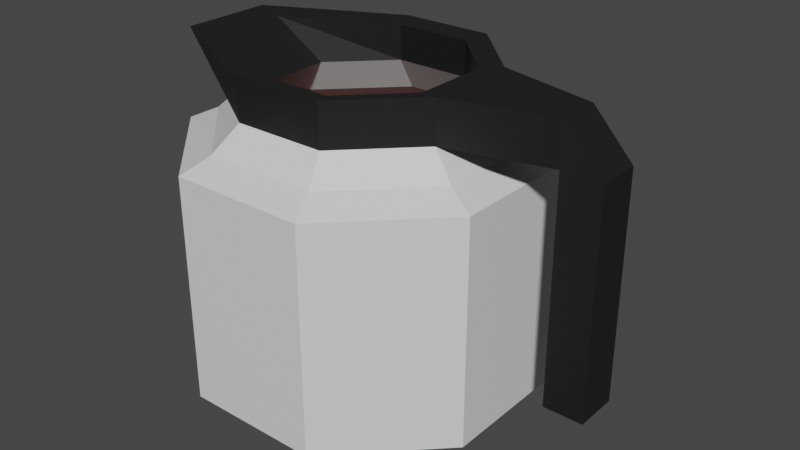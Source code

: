 # Source: coffee_pot.blend  (saved by Blender 2.82.7; exported with 4.5.12 LTS)
import bpy
from mathutils import Matrix  # noqa: F401  (used for matrix-valued properties, if any)

bpy.ops.wm.read_factory_settings(use_empty=True)
scene = bpy.context.scene
scene.name = 'Scene'

# ---- collections
col_collection = bpy.data.collections.new('Collection'); scene.collection.children.link(col_collection)

# ---- materials (node trees are filled in below, after node groups)
mat_rim = bpy.data.materials.new('Rim')
mat_rim.use_transparent_shadow = False
mat_glass = bpy.data.materials.new('Glass')
mat_glass.use_transparent_shadow = False
mat_coffee = bpy.data.materials.new('Coffee')
mat_coffee.use_transparent_shadow = False

# ---- material node trees
mat_rim.use_nodes = True; mat_rim.node_tree.nodes.clear()
_N = mat_rim.node_tree.nodes; _L = mat_rim.node_tree.links
n0 = _N.new('ShaderNodeOutputMaterial'); n0.name = 'Material Output'; n0.location = (300, 300)
n1 = _N.new('ShaderNodeBsdfPrincipled'); n1.name = 'Principled BSDF'; n1.location = (10, 300)
n1.distribution = 'GGX'
n1.subsurface_method = 'BURLEY'
n1.inputs[0].default_value = (0.01002, 0.01002, 0.01002, 1.0)
n1.inputs[3].default_value = 1.45
n1.inputs[27].default_value = (0.0, 0.0, 0.0, 1.0)
n1.inputs[28].default_value = 1.0
_L.new(n1.outputs[0], n0.inputs[0])
n0.is_active_output = True
mat_glass.use_nodes = True; mat_glass.node_tree.nodes.clear()
_N = mat_glass.node_tree.nodes; _L = mat_glass.node_tree.links
n0 = _N.new('ShaderNodeOutputMaterial'); n0.name = 'Material Output'; n0.location = (300, 300)
n1 = _N.new('ShaderNodeBsdfPrincipled'); n1.name = 'Principled BSDF'; n1.location = (10, 300)
n1.distribution = 'GGX'
n1.subsurface_method = 'BURLEY'
n1.inputs[2].default_value = 0.325
n1.inputs[3].default_value = 1.45
n1.inputs[13].default_value = 0.6417
n1.inputs[27].default_value = (0.0, 0.0, 0.0, 1.0)
n1.inputs[28].default_value = 1.0
_L.new(n1.outputs[0], n0.inputs[0])
n0.is_active_output = True
mat_coffee.use_nodes = True; mat_coffee.node_tree.nodes.clear()
_N = mat_coffee.node_tree.nodes; _L = mat_coffee.node_tree.links
n0 = _N.new('ShaderNodeOutputMaterial'); n0.name = 'Material Output'; n0.location = (300, 300)
n1 = _N.new('ShaderNodeBsdfPrincipled'); n1.name = 'Principled BSDF'; n1.location = (10, 300)
n1.distribution = 'GGX'
n1.subsurface_method = 'BURLEY'
n1.inputs[0].default_value = (0.03741, 0.006051, 0.003569, 1.0)
n1.inputs[2].default_value = 1.0
n1.inputs[3].default_value = 1.45
n1.inputs[13].default_value = 0.6667
n1.inputs[27].default_value = (0.0, 0.0, 0.0, 1.0)
n1.inputs[28].default_value = 1.0
_L.new(n1.outputs[0], n0.inputs[0])
n0.is_active_output = True

# ---- world
world_world = bpy.data.worlds.new('World'); scene.world = world_world
world_world.use_nodes = True; world_world.node_tree.nodes.clear()
_N = world_world.node_tree.nodes; _L = world_world.node_tree.links
n0 = _N.new('ShaderNodeOutputWorld'); n0.name = 'World Output'; n0.location = (300, 300)
n1 = _N.new('ShaderNodeBackground'); n1.name = 'Background'; n1.location = (10, 300)
n1.inputs[0].default_value = (0.05088, 0.05088, 0.05088, 1.0)
_L.new(n1.outputs[0], n0.inputs[0])
n0.is_active_output = True
world_world.color = (0.05088, 0.05088, 0.05088)
world_world.use_sun_shadow = False
world_world.sun_shadow_jitter_overblur = 0.0

# ---- meshes
me_circle = bpy.data.meshes.new('Circle')
me_circle.from_pydata([(0.1889, -0.07826, 0.4543), (0.1889, 0.07826, 0.5255), (0.3593, 0.03663, 0.08067), (0.426, 0.03663, 0.08067), (0.426, -0.03663, 0.08067), (0.3593, -0.03663, 0.08067), (0.426, 0.03663, 0.4543), (0.426, -0.03663, 0.4543), (0.3593, -0.03663, 0.5255), (0.3593, 0.03663, 0.5255), (0.3593, -0.03663, 0.4543), (0.3593, 0.03663, 0.4543), (0.1889, -0.07826, 0.5255), (0.1889, 0.07826, 0.4543), (0.07605, 0.1836, 0.0), (2.337e-08, 3.972e-09, 0.0), (-0.1146, 0.2766, 0.01282), (-0.2766, 0.1146, 0.01282), (-0.2766, -0.1146, 0.01282), (-0.1146, -0.2766, 0.01282), (0.1146, -0.2766, 0.01282), (0.2766, -0.1146, 0.01282), (0.2766, 0.1146, 0.01282), (0.1889, -0.07826, 0.4543), (0.07826, -0.1889, 0.5255), (0.1146, 0.2766, 0.01282), (0.07826, 0.1889, 0.5255), (0.1889, 0.07826, 0.5255), (0.2766, -0.1146, 0.3907), (-0.3034, 0.07826, 0.5255), (-0.07826, 0.1889, 0.4543), (-0.07826, 0.1889, 0.5255), (-0.07826, -0.1889, 0.5255), (0.07826, -0.1889, 0.4543), (-0.07826, -0.1889, 0.4543), (0.07826, 0.1889, 0.4543), (-0.1889, -0.07826, 0.4543), (-0.1889, 0.07826, 0.4543), (-0.1146, 0.2766, 0.3907), (-0.2766, 0.1146, 0.3907), (-0.2766, -0.1146, 0.3907), (0.2766, 0.1146, 0.3907), (0.1146, 0.2766, 0.3907), (0.1889, -0.07826, 0.5255), (0.1889, 0.07826, 0.4543), (-0.3034, -0.07826, 0.5255), (-0.07605, 0.1836, 0.0), (-0.09541, 0.2303, 0.4136), (-0.1836, 0.07605, 0.0), (-0.1836, -0.07605, 0.0), (-0.07605, -0.1836, 0.0), (-0.2303, 0.09541, 0.4136), (0.07605, -0.1836, 0.0), (0.1836, -0.07605, 0.0), (0.1836, 0.07605, 0.0), (-0.2303, -0.09541, 0.4136), (0.2303, 0.09541, 0.4136), (0.09541, 0.2303, 0.4136), (-0.09541, -0.2303, 0.4136), (0.09541, -0.2303, 0.4136), (0.1146, -0.2766, 0.3907), (-0.1146, -0.2766, 0.3907), (0.2303, -0.09541, 0.4136), (0.1535, -0.06461, 0.4605), (0.06212, -0.156, 0.5193), (0.06212, 0.156, 0.5193), (0.1535, 0.06461, 0.5193), (-0.253, 0.06461, 0.5193), (-0.06711, 0.156, 0.4605), (-0.06711, 0.156, 0.5193), (-0.06711, -0.156, 0.5193), (0.06212, -0.156, 0.4605), (-0.06711, -0.156, 0.4605), (0.06212, 0.156, 0.4605), (-0.1585, -0.06461, 0.4605), (-0.1585, 0.06461, 0.4605), (0.1535, -0.06461, 0.5193), (0.1535, 0.06461, 0.4605), (-0.253, -0.06461, 0.5193), (0.06935, 0.1674, 0.01799), (-0.06935, 0.1674, 0.01799), (-0.08701, 0.2101, 0.3952), (-0.1674, 0.06935, 0.01799), (-0.1674, -0.06935, 0.01799), (-0.06935, -0.1674, 0.01799), (-0.2101, 0.08701, 0.3952), (0.06935, -0.1674, 0.01799), (0.1674, -0.06935, 0.01799), (0.1674, 0.06935, 0.01799), (-0.2101, -0.08701, 0.3952), (0.2101, 0.08701, 0.3952), (0.08701, 0.2101, 0.3952), (-0.08701, -0.2101, 0.3952), (0.08701, -0.2101, 0.3952), (0.2101, -0.08701, 0.3952), (2.235e-08, 0.0, 0.01799)], [], [(0, 13, 11, 10), (1, 12, 8, 9), (8, 10, 7), (11, 9, 6), (12, 0, 10, 8), (6, 7, 4, 3), (6, 9, 8, 7), (11, 6, 3, 2), (5, 2, 3, 4), (7, 10, 5, 4), (10, 11, 2, 5), (13, 1, 9, 11), (27, 43, 23, 44), (12, 1, 27, 43), (0, 12, 43, 23), (1, 13, 44, 27), (13, 0, 23, 44), (40, 55, 51, 39), (60, 59, 58, 61), (46, 15, 49, 48), (50, 49, 15, 52), (52, 15, 54, 53), (54, 15, 46, 14), (56, 44, 23, 62), (58, 34, 36, 55), (36, 45, 29, 37), (38, 47, 57, 42), (48, 17, 16, 46), (37, 29, 31, 30), (30, 31, 26, 35), (34, 32, 45, 36), (33, 24, 32, 34), (23, 43, 24, 33), (35, 26, 27, 44), (62, 23, 33, 59), (55, 36, 37, 51), (41, 42, 57, 56), (59, 33, 34, 58), (51, 37, 30, 47), (47, 30, 35, 57), (19, 61, 40, 18), (22, 41, 28, 21), (20, 60, 61, 19), (17, 39, 38, 16), (18, 40, 39, 17), (25, 42, 41, 22), (16, 38, 42, 25), (39, 51, 47, 38), (46, 16, 25, 14), (54, 22, 21, 53), (52, 20, 19, 50), (49, 18, 17, 48), (14, 25, 22, 54), (53, 21, 20, 52), (50, 19, 18, 49), (56, 57, 35, 44), (28, 62, 59, 60), (61, 58, 55, 40), (21, 28, 60, 20), (41, 56, 62, 28), (29, 45, 78, 67), (34, 72, 74, 36), (31, 29, 67, 69), (24, 43, 76, 64), (37, 36, 74, 75), (26, 31, 69, 65), (27, 26, 65, 66), (30, 37, 75, 68), (33, 23, 63, 71), (35, 30, 68, 73), (32, 24, 64, 70), (44, 35, 73, 77), (45, 32, 70, 78), (34, 33, 71, 72), (68, 69, 67, 75), (73, 65, 69, 68), (66, 65, 73, 77), (63, 76, 66, 77), (75, 67, 78, 74), (78, 70, 72, 74), (72, 70, 64, 71), (64, 76, 63, 71), (27, 66, 76, 43), (92, 89, 74, 72), (93, 86, 84, 92), (84, 83, 89, 92), (89, 83, 82, 85), (85, 82, 80, 81), (81, 80, 79, 91), (91, 79, 88, 90), (90, 88, 87, 94), (94, 87, 86, 93), (93, 71, 63, 94), (92, 72, 71, 93), (94, 63, 77, 90), (90, 77, 73, 91), (91, 73, 68, 81), (81, 68, 75, 85), (85, 75, 74, 89), (83, 95, 80, 82), (80, 95, 88, 79), (88, 95, 86, 87), (86, 95, 83, 84)])
me_circle.polygons.foreach_set('material_index', [0, 0, 0, 0, 0, 0, 0, 0, 0, 0, 0, 0, 0, 0, 0, 0, 0, 1, 1, 1, 1, 1, 1, 1, 1, 0, 1, 1, 0, 0, 0, 0, 0, 0, 1, 1, 1, 1, 1, 1, 1, 1, 1, 1, 1, 1, 1, 1, 1, 1, 1, 1, 1, 1, 1, 1, 1, 1, 1, 1, 0, 0, 0, 0, 0, 0, 0, 0, 0, 0, 0, 0, 0, 0, 0, 0, 0, 0, 0, 0, 0, 0, 0, 1, 1, 1, 1, 1, 1, 1, 1, 1, 1, 1, 1, 1, 1, 1, 1, 1, 1, 1, 1])
_uv = me_circle.uv_layers.new(name='UVMap')
_uv.uv.foreach_set('vector', [0.0, 0.0, 0.0, 0.0, 0.0, 0.0, 0.0, 0.0, 0.0, 0.0, 0.0, 0.0, 0.0, 0.0, 0.0, 0.0, 0.0, 0.0, 0.0, 0.0, 0.0, 0.0, 0.0, 0.0, 0.0, 0.0, 0.0, 0.0, 0.0, 0.0, 0.0, 0.0, 0.0, 0.0, 0.0, 0.0, 0.0, 0.0, 0.0, 0.0, 0.0, 0.0, 0.0, 0.0, 0.0, 0.0, 0.0, 0.0, 0.0, 0.0, 0.0, 0.0, 0.0, 0.0, 0.0, 0.0, 0.0, 0.0, 0.0, 0.0, 0.0, 0.0, 0.0, 0.0, 0.0, 0.0, 0.0, 0.0, 0.0, 0.0, 0.0, 0.0, 0.0, 0.0, 0.0, 0.0, 0.0, 0.0, 0.0, 0.0, 0.0, 0.0, 0.0, 0.0, 0.0, 0.0, 0.0, 0.0, 0.0, 0.0, 0.0, 0.0, 0.0, 0.0, 0.0, 0.0, 0.0, 0.0, 0.0, 0.0, 0.0, 0.0, 0.0, 0.0, 0.0, 0.0, 0.0, 0.0, 0.0, 0.0, 0.0, 0.0, 0.0, 0.0, 0.0, 0.0, 0.0, 0.0, 0.0, 0.0, 0.0, 0.0, 0.0, 0.0, 0.0, 0.0, 0.0, 0.0, 0.0, 0.0, 0.0, 0.0, 0.0, 0.0, 0.0, 0.0, 0.0, 0.0, 0.0, 0.0, 0.0, 0.0, 0.0, 0.0, 0.0, 0.0, 0.0, 0.0, 0.0, 0.0, 0.0, 0.0, 0.0, 0.0, 0.0, 0.0, 0.0, 0.0, 0.0, 0.0, 0.0, 0.0, 0.0, 0.0, 0.0, 0.0, 0.0, 0.0, 0.0, 0.0, 0.0, 0.0, 0.0, 0.0, 0.0, 0.0, 0.0, 0.0, 0.0, 0.0, 0.0, 0.0, 0.0, 0.0, 0.0, 0.0, 0.0, 0.0, 0.0, 0.0, 0.0, 0.0, 0.0, 0.0, 0.0, 0.0, 0.0, 0.0, 0.0, 0.0, 0.0, 0.0, 0.0, 0.0, 0.0, 0.0, 0.0, 0.0, 0.0, 0.0, 0.0, 0.0, 0.0, 0.0, 0.0, 0.0, 0.0, 0.0, 0.0, 0.0, 0.0, 0.0, 0.0, 0.0, 0.0, 0.0, 0.0, 0.0, 0.0, 0.0, 0.0, 0.0, 0.0, 0.0, 0.0, 0.0, 0.0, 0.0, 0.0, 0.0, 0.0, 0.0, 0.0, 0.0, 0.0, 0.0, 0.0, 0.0, 0.0, 0.0, 0.0, 0.0, 0.0, 0.0, 0.0, 0.0, 0.0, 0.0, 0.0, 0.0, 0.0, 0.0, 0.0, 0.0, 0.0, 0.0, 0.0, 0.0, 0.0, 0.0, 0.0, 0.0, 0.0, 0.0, 0.0, 0.0, 0.0, 0.0, 0.0, 0.0, 0.0, 0.0, 0.0, 0.0, 0.0, 0.0, 0.0, 0.0, 0.0, 0.0, 0.0, 0.0, 0.0, 0.0, 0.0, 0.0, 0.0, 0.0, 0.0, 0.0, 0.0, 0.0, 0.0, 0.0, 0.0, 0.0, 0.0, 0.0, 0.0, 0.0, 0.0, 0.0, 0.0, 0.0, 0.0, 0.0, 0.0, 0.0, 0.0, 0.0, 0.0, 0.0, 0.0, 0.0, 0.0, 0.0, 0.0, 0.0, 0.0, 0.0, 0.0, 0.0, 0.0, 0.0, 0.0, 0.0, 0.0, 0.0, 0.0, 0.0, 0.0, 0.0, 0.0, 0.0, 0.0, 0.0, 0.0, 0.0, 0.0, 0.0, 0.0, 0.0, 0.0, 0.0, 0.0, 0.0, 0.0, 0.0, 0.0, 0.0, 0.0, 0.0, 0.0, 0.0, 0.0, 0.0, 0.0, 0.0, 0.0, 0.0, 0.0, 0.0, 0.0, 0.0, 0.0, 0.0, 0.0, 0.0, 0.0, 0.0, 0.0, 0.0, 0.0, 0.0, 0.0, 0.0, 0.0, 0.0, 0.0, 0.0, 0.0, 0.0, 0.0, 0.0, 0.0, 0.0, 0.0, 0.0, 0.0, 0.0, 0.0, 0.0, 0.0, 0.0, 0.0, 0.0, 0.0, 0.0, 0.0, 0.0, 0.0, 0.0, 0.0, 0.0, 0.0, 0.0, 0.0, 0.0, 0.0, 0.0, 0.0, 0.0, 0.0, 0.0, 0.0, 0.0, 0.0, 0.0, 0.0, 0.0, 0.0, 0.0, 0.0, 0.0, 0.0, 0.0, 0.0, 0.0, 0.0, 0.0, 0.0, 0.0, 0.0, 0.0, 0.0, 0.0, 0.0, 0.0, 0.0, 0.0, 0.0, 0.0, 0.0, 0.0, 0.0, 0.0, 0.0, 0.0, 0.0, 0.0, 0.0, 0.0, 0.0, 0.0, 0.0, 0.0, 0.0, 0.0, 0.0, 0.0, 0.0, 0.0, 0.0, 0.0, 0.0, 0.0, 0.0, 0.0, 0.0, 0.0, 0.0, 0.0, 0.0, 0.0, 0.0, 0.0, 0.0, 0.0, 0.0, 0.0, 0.0, 0.0, 0.0, 0.0, 0.0, 0.0, 0.0, 0.0, 0.0, 0.0, 0.0, 0.0, 0.0, 0.0, 0.0, 0.0, 0.0, 0.0, 0.0, 0.0, 0.0, 0.0, 0.0, 0.0, 0.0, 0.0, 0.0, 0.0, 0.0, 0.0, 0.0, 0.0, 0.0, 0.0, 0.0, 0.0, 0.0, 0.0, 0.0, 0.0, 0.0, 0.0, 0.0, 0.0, 0.0, 0.0, 0.0, 0.0, 0.0, 0.0, 0.0, 0.0, 0.0, 0.0, 0.0, 0.0, 0.0, 0.0, 0.0, 0.0, 0.0, 0.0, 0.0, 0.0, 0.0, 0.0, 0.0, 0.0, 0.0, 0.0, 0.0, 0.0, 0.0, 0.0, 0.0, 0.0, 0.0, 0.0, 0.0, 0.0, 0.0, 0.0, 0.0, 0.0, 0.0, 0.0, 0.0, 0.0, 0.0, 0.0, 0.0, 0.0, 0.0, 0.0, 0.0, 0.0, 0.0, 0.0, 0.0, 0.0, 0.0, 0.0, 0.0, 0.0, 0.0, 0.0, 0.0, 0.0, 0.0, 0.0, 0.0, 0.0, 0.0, 0.0, 0.0, 0.0, 0.0, 0.0, 0.0, 0.0, 0.0, 0.0, 0.0, 0.0, 0.0, 0.0, 0.0, 0.0, 0.0, 0.0, 0.0, 0.0, 0.0, 0.0, 0.0, 0.0, 0.0, 0.0, 0.0, 0.0, 0.0, 0.0, 0.0, 0.0, 0.0, 0.0, 0.0, 0.0, 0.0, 0.0, 0.0, 0.0, 0.0, 0.0, 0.0, 0.0, 0.0, 0.0, 0.0, 0.0, 0.0, 0.0, 0.0, 0.0, 0.0, 0.0, 0.0, 0.0, 0.0, 0.0, 0.0, 0.0, 0.0, 0.0, 0.0, 0.0, 0.0, 0.0, 0.0, 0.0, 0.0, 0.0, 0.0, 0.0, 0.0, 0.0, 0.0, 0.0, 0.0, 0.0, 0.0, 0.0, 0.0, 0.0, 0.0, 0.0, 0.0, 0.0, 0.0, 0.0, 0.0, 0.0, 0.0, 0.0, 0.0, 0.0, 0.0, 0.0, 0.0, 0.0, 0.0, 0.0, 0.0, 0.0, 0.0, 0.0, 0.0, 0.0, 0.0, 0.0, 0.0, 0.0, 0.0, 0.0, 0.0, 0.0, 0.0, 0.0, 0.0, 0.0, 0.0, 0.0, 0.0, 0.0, 0.0, 0.0, 0.0, 0.0, 0.0, 0.0, 0.0, 0.0, 0.0, 0.0, 0.0, 0.0, 0.0, 0.0, 0.0, 0.0, 0.0, 0.0, 0.0, 0.0, 0.0, 0.0, 0.0, 0.0, 0.0, 0.0, 0.0, 0.0, 0.0, 0.0, 0.0, 0.0, 0.0, 0.0, 0.0, 0.0, 0.0, 0.0, 0.0, 0.0, 0.0, 0.0, 0.0, 0.0, 0.0, 0.0, 0.0, 0.0, 0.0, 0.0, 0.0, 0.0, 0.0, 0.0, 0.0, 0.0, 0.0, 0.0, 0.0, 0.0, 0.0, 0.0, 0.0, 0.0, 0.0, 0.0, 0.0, 0.0, 0.0, 0.0, 0.0, 0.0, 0.0, 0.0, 0.0, 0.0, 0.0, 0.0, 0.0, 0.0, 0.0, 0.0, 0.0, 0.0, 0.0, 0.0, 0.0, 0.0, 0.0, 0.0, 0.0, 0.0, 0.0, 0.0, 0.0, 0.0])
me_circle.materials.append(mat_rim)
me_circle.materials.append(mat_glass)
me_circle.use_remesh_fix_poles = True
me_circle.use_remesh_preserve_attributes = False
me_circle.use_mirror_vertex_groups = False
me_circle.update()
me_circle_001 = bpy.data.meshes.new('Circle.001')
me_circle_001.from_pydata([(0.06935, -0.1674, 0.01799), (-0.2101, 0.08701, 0.3952), (-0.06935, -0.1674, 0.01799), (-0.1674, -0.06935, 0.01799), (-0.1674, 0.06935, 0.01799), (-0.08701, 0.2101, 0.3952), (-0.06935, 0.1674, 0.01799), (0.06935, 0.1674, 0.01799), (0.1674, -0.06935, 0.01799), (0.1674, 0.06935, 0.01799), (-0.2101, -0.08701, 0.3952), (0.2101, 0.08701, 0.3952), (0.08701, 0.2101, 0.3952), (-0.08701, -0.2101, 0.3952), (0.08701, -0.2101, 0.3952), (0.2101, -0.08701, 0.3952), (2.235e-08, 0.0, 0.01799), (2.235e-08, 0.0, 0.3952)], [], [(10, 1, 4, 3), (11, 15, 8, 9), (5, 12, 7, 6), (14, 13, 2, 0), (12, 11, 9, 7), (15, 14, 0, 8), (1, 5, 6, 4), (2, 13, 10, 3), (9, 8, 16, 7), (7, 16, 4, 6), (2, 3, 4, 16), (8, 0, 2, 16), (10, 13, 17, 1), (12, 5, 1, 17), (14, 15, 17, 13), (12, 17, 15, 11)])
me_circle_001.polygons.foreach_set('material_index', [2, 2, 2, 2, 2, 2, 2, 2, 2, 2, 2, 2, 2, 2, 2, 2])
_uv = me_circle_001.uv_layers.new(name='UVMap')
_uv.uv.foreach_set('vector', [0.0, 0.0, 0.0, 0.0, 0.0, 0.0, 0.0, 0.0, 0.0, 0.0, 0.0, 0.0, 0.0, 0.0, 0.0, 0.0, 0.0, 0.0, 0.0, 0.0, 0.0, 0.0, 0.0, 0.0, 0.0, 0.0, 0.0, 0.0, 0.0, 0.0, 0.0, 0.0, 0.0, 0.0, 0.0, 0.0, 0.0, 0.0, 0.0, 0.0, 0.0, 0.0, 0.0, 0.0, 0.0, 0.0, 0.0, 0.0, 0.0, 0.0, 0.0, 0.0, 0.0, 0.0, 0.0, 0.0, 0.0, 0.0, 0.0, 0.0, 0.0, 0.0, 0.0, 0.0, 0.0, 0.0, 0.0, 0.0, 0.0, 0.0, 0.0, 0.0, 0.0, 0.0, 0.0, 0.0, 0.0, 0.0, 0.0, 0.0, 0.0, 0.0, 0.0, 0.0, 0.0, 0.0, 0.0, 0.0, 0.0, 0.0, 0.0, 0.0, 0.0, 0.0, 0.0, 0.0, 0.0, 0.0, 0.0, 0.0, 0.0, 0.0, 0.0, 0.0, 0.0, 0.0, 0.0, 0.0, 0.0, 0.0, 0.0, 0.0, 0.0, 0.0, 0.0, 0.0, 0.0, 0.0, 0.0, 0.0, 0.0, 0.0, 0.0, 0.0, 0.0, 0.0, 0.0, 0.0])
me_circle_001.materials.append(mat_rim)
me_circle_001.materials.append(mat_glass)
me_circle_001.materials.append(mat_coffee)
me_circle_001.use_remesh_fix_poles = True
me_circle_001.use_remesh_preserve_attributes = False
me_circle_001.use_mirror_vertex_groups = False
me_circle_001.update()

# ---- objects
ob_coffee_pot = bpy.data.objects.new('Coffee Pot', me_circle)
ob_coffee = bpy.data.objects.new('Coffee', me_circle_001)

# ---- transforms, parenting, visibility, modifiers, constraints
ob_coffee_pot.location = (0.0, 0.0, 0.0)
ob_coffee_pot.lineart.crease_threshold = 0.0
ob_coffee.location = (0.0, 0.0, 0.0)
ob_coffee.lineart.crease_threshold = 0.0

# ---- collection membership
col_collection.objects.link(ob_coffee_pot)
col_collection.objects.link(ob_coffee)

# ---- scene / render settings (as saved in the file)
scene.frame_start = 1; scene.frame_end = 250; scene.frame_set(1)
scene.render.engine = 'BLENDER_EEVEE_NEXT'
scene.cycles.use_denoising = False
scene.cycles.samples = 128
scene.cycles.sampling_pattern = 'TABULATED_SOBOL'
scene.cycles.use_adaptive_sampling = False
scene.cycles.use_light_tree = False
scene.view_settings.view_transform = 'Filmic'
bpy.context.view_layer.update()

# ---- added for rendering (the .blend has no active camera and no usable light): camera, sun
cam_auto = bpy.data.cameras.new('AutoCamera')
cam_auto.lens = 50.0
cam_auto.sensor_width = 36.0
cam_auto.clip_end = 1000.0
ob_auto_camera = bpy.data.objects.new('AutoCamera', cam_auto)
scene.collection.objects.link(ob_auto_camera)
ob_auto_camera.location = (1.03784, -1.17188, 1.044)
ob_auto_camera.rotation_euler = (1.09748, -7.21219e-08, 0.694738)
scene.camera = ob_auto_camera
light_auto_sun = bpy.data.lights.new('AutoSun', 'SUN')
light_auto_sun.energy = 3.0
light_auto_sun.angle = 0.0523599
ob_auto_sun = bpy.data.objects.new('AutoSun', light_auto_sun)
scene.collection.objects.link(ob_auto_sun)
ob_auto_sun.rotation_euler = (0.872665, 0.174533, 0.523599)
bpy.context.view_layer.update()
